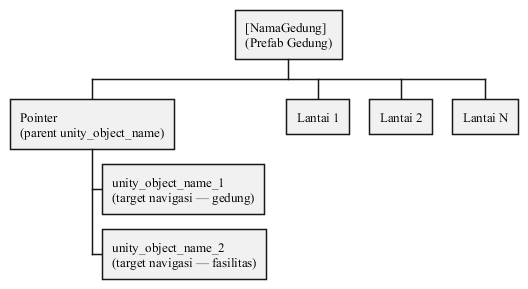

The diagram above was rendered by PlantUML. Its source (embedded in the PNG):
@startwbs gambar-3-1-hierarki-prefab-unity
' Hierarki Prefab Gedung dengan Child Pointer di Unity
' Sumber: PRD - Konvensi Struktur Scene Unity

skinparam backgroundColor #FFFFFF
skinparam shadowing false
skinparam defaultFontName "Times New Roman"
skinparam defaultFontSize 13
skinparam wbsDiagram {
  BackgroundColor #F2F2F2
  BorderColor #555555
  ArrowColor #444444
}


* [NamaGedung]\n(Prefab Gedung)
** Pointer\n(parent unity_object_name)
*** unity_object_name_1\n(target navigasi — gedung)
*** unity_object_name_2\n(target navigasi — fasilitas)
** Lantai 1
** Lantai 2
** Lantai N

@endwbs